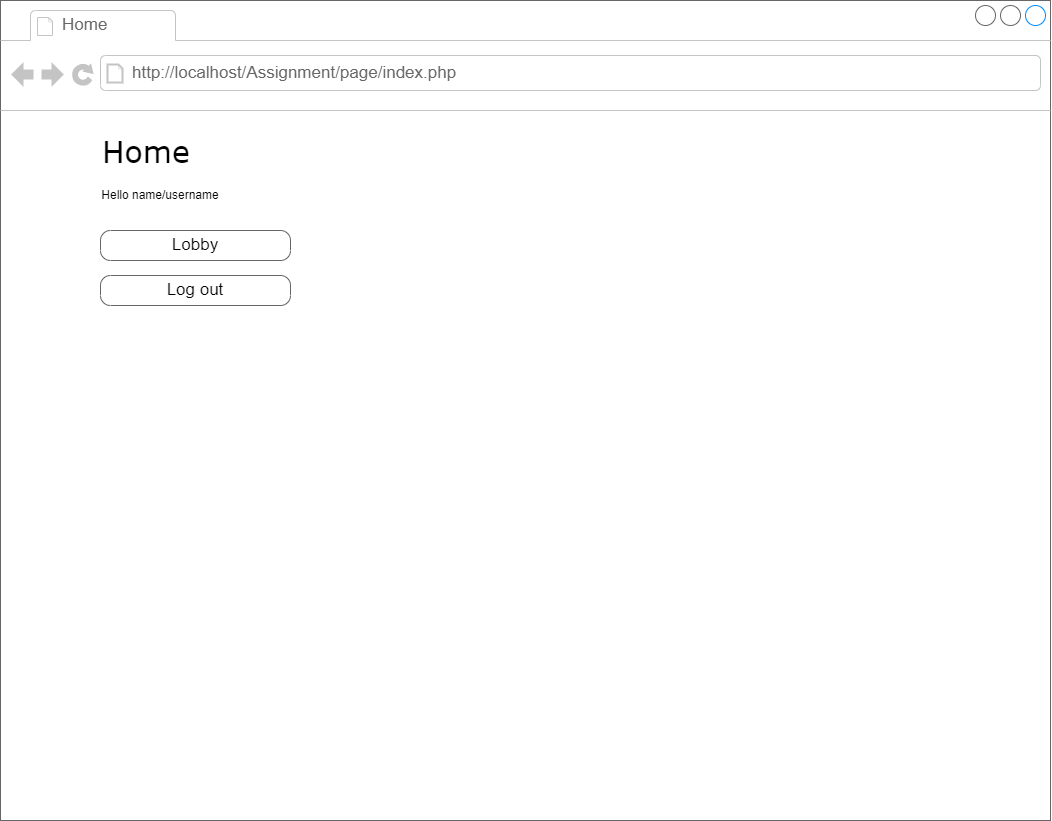

The diagram above was exported from draw.io. Its source (the exported page's mxGraphModel, read from the mxfile embedded in the PNG):
<mxGraphModel dx="1235" dy="684" grid="1" gridSize="10" guides="1" tooltips="1" connect="1" arrows="1" fold="1" page="1" pageScale="1" pageWidth="1100" pageHeight="850" background="#ffffff" math="0" shadow="0">
  <root>
    <mxCell id="0" />
    <mxCell id="1" parent="0" />
    <mxCell id="7026571954dc6520-1" value="" style="strokeWidth=1;shadow=0;dashed=0;align=center;html=1;shape=mxgraph.mockup.containers.browserWindow;rSize=0;strokeColor=#666666;mainText=,;recursiveResize=0;rounded=0;labelBackgroundColor=none;fontFamily=Verdana;fontSize=12" parent="1" vertex="1">
      <mxGeometry x="30" y="20" width="1050" height="820" as="geometry" />
    </mxCell>
    <mxCell id="7026571954dc6520-2" value="Home" style="strokeWidth=1;shadow=0;dashed=0;align=center;html=1;shape=mxgraph.mockup.containers.anchor;fontSize=17;fontColor=#666666;align=left;" parent="7026571954dc6520-1" vertex="1">
      <mxGeometry x="60" y="12" width="110" height="26" as="geometry" />
    </mxCell>
    <mxCell id="7026571954dc6520-3" value="http://localhost/Assignment/page/index.php" style="strokeWidth=1;shadow=0;dashed=0;align=center;html=1;shape=mxgraph.mockup.containers.anchor;rSize=0;fontSize=17;fontColor=#666666;align=left;" parent="7026571954dc6520-1" vertex="1">
      <mxGeometry x="130" y="60" width="350" height="26" as="geometry" />
    </mxCell>
    <mxCell id="7026571954dc6520-4" value="Home" style="text;html=1;points=[];align=left;verticalAlign=top;spacingTop=-4;fontSize=30;fontFamily=Verdana" parent="7026571954dc6520-1" vertex="1">
      <mxGeometry x="100" y="130" width="340" height="50" as="geometry" />
    </mxCell>
    <mxCell id="7026571954dc6520-18" value="Lobby" style="strokeWidth=1;shadow=0;dashed=0;align=center;html=1;shape=mxgraph.mockup.buttons.button;strokeColor=#666666;mainText=;buttonStyle=round;fontSize=17;fontStyle=0;fillColor=none;whiteSpace=wrap;rounded=0;labelBackgroundColor=none;" parent="7026571954dc6520-1" vertex="1">
      <mxGeometry x="100" y="230" width="190" height="30" as="geometry" />
    </mxCell>
    <mxCell id="GqFuOQo8mFF4qlk5nBiJ-1" value="Log out" style="strokeWidth=1;shadow=0;dashed=0;align=center;html=1;shape=mxgraph.mockup.buttons.button;strokeColor=#666666;mainText=;buttonStyle=round;fontSize=17;fontStyle=0;fillColor=none;whiteSpace=wrap;rounded=0;labelBackgroundColor=none;" vertex="1" parent="7026571954dc6520-1">
      <mxGeometry x="100" y="275" width="190" height="30" as="geometry" />
    </mxCell>
    <mxCell id="GqFuOQo8mFF4qlk5nBiJ-2" value="Hello name/username" style="text;html=1;strokeColor=none;fillColor=none;align=center;verticalAlign=middle;whiteSpace=wrap;rounded=0;" vertex="1" parent="7026571954dc6520-1">
      <mxGeometry x="100" y="180" width="120" height="30" as="geometry" />
    </mxCell>
  </root>
</mxGraphModel>